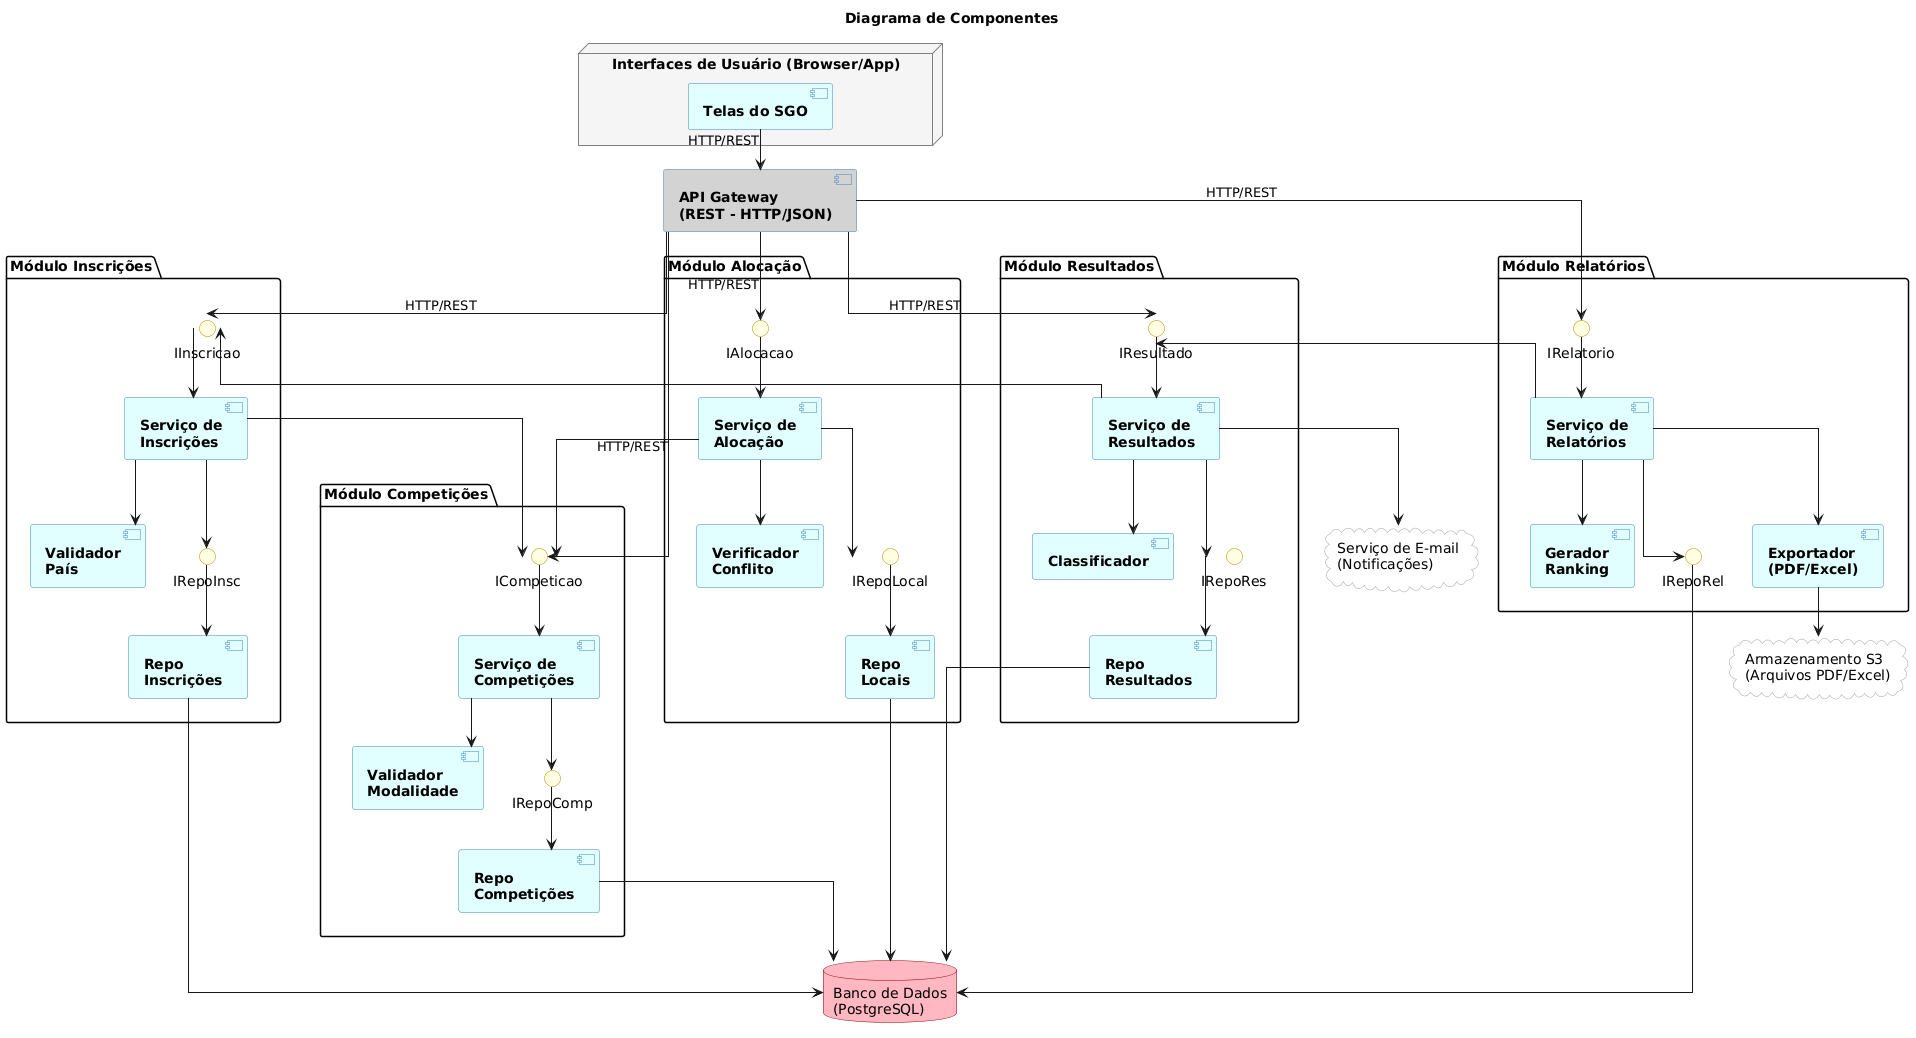

The diagram above was rendered by PlantUML. Its source (embedded in the PNG):
@startuml
title Diagrama de Componentes

skinparam component {
    BackgroundColor LightCyan
    BorderColor SteelBlue
    FontStyle Bold
}
skinparam interface {
    BackgroundColor LightYellow
    BorderColor DarkGoldenrod
}
skinparam database {
    BackgroundColor LightPink
    BorderColor DarkRed
}
skinparam node {
    BackgroundColor WhiteSmoke
    BorderColor Gray
}
skinparam cloud {
    BackgroundColor White
    BorderColor #A0A0A0
}
skinparam linetype ortho
skinparam nodesep 20
skinparam ranksep 40

' ─────────────────────────────────────────
' CAMADA DE CLIENTE
' ─────────────────────────────────────────
node "Interfaces de Usuário (Browser/App)" as UI {
    [Telas do SGO] as Telas
}

' ─────────────────────────────────────────
' API GATEWAY 
' ─────────────────────────────────────────
component "API Gateway\n(REST - HTTP/JSON)" as APIGateway #LightGray

Telas -down-> APIGateway : HTTP/REST

' ─────────────────────────────────────────
' COLUNAS DE SERVIÇOS
' ─────────────────────────────────────────

package "Módulo Competições" as MComp {
    interface "ICompeticao" as ICompSvc
    component "Serviço de\nCompetições" as CompSvc
    component "Validador\nModalidade" as ValMod
    interface "IRepoComp" as IRepoComp
    component "Repo\nCompetições" as RepoComp
    
    ICompSvc -down-> CompSvc
    CompSvc -down-> ValMod
    CompSvc -down-> IRepoComp
    IRepoComp -down-> RepoComp
}

package "Módulo Inscrições" as MInsc {
    interface "IInscricao"  as IInscSvc
    component "Serviço de\nInscrições" as InscSvc
    component "Validador\nPaís" as ValPais
    interface "IRepoInsc" as IRepoInsc
    component "Repo\nInscrições" as RepoInsc
    
    IInscSvc -down-> InscSvc
    InscSvc -down-> ValPais
    InscSvc -down-> IRepoInsc
    IRepoInsc -down-> RepoInsc
}

package "Módulo Alocação" as MAloc {
    interface "IAlocacao"   as IAlocSvc
    component "Serviço de\nAlocação" as AlocSvc
    component "Verificador\nConflito" as VerConf
    interface "IRepoLocal" as IRepoLocal
    component "Repo\nLocais" as RepoLocal
    
    IAlocSvc -down-> AlocSvc
    AlocSvc -down-> VerConf
    AlocSvc -down-> IRepoLocal
    IRepoLocal -down-> RepoLocal
}

package "Módulo Resultados" as MRes {
    interface "IResultado"  as IResSvc
    component "Serviço de\nResultados" as ResSvc
    component "Classificador" as ClassAtl
    interface "IRepoRes" as IRepoRes
    component "Repo\nResultados" as RepoRes
    
    IResSvc -down-> ResSvc
    ResSvc -down-> ClassAtl
    ResSvc -down-> IRepoRes
    IRepoRes -down-> RepoRes
}

package "Módulo Relatórios" as MRel {
    interface "IRelatorio"  as IRelSvc
    component "Serviço de\nRelatórios" as RelSvc
    component "Gerador\nRanking" as GenRank
    interface "IRepoRel" as IRepoRel
    component "Exportador\n(PDF/Excel)" as Exp
    
    IRelSvc -down-> RelSvc
    RelSvc -down-> GenRank
    RelSvc -down-> IRepoRel
    RelSvc -down-> Exp
}

' ─────────────────────────────────────────
' DISTRIBUIÇÃO DO API GATEWAY
' ─────────────────────────────────────────
APIGateway -down-> ICompSvc : HTTP/REST
APIGateway -down-> IInscSvc : HTTP/REST
APIGateway -down-> IAlocSvc : HTTP/REST
APIGateway -down-> IResSvc  : HTTP/REST
APIGateway -down-> IRelSvc  : HTTP/REST

MComp -[hidden]right-> MInsc
MInsc -[hidden]right-> MAloc
MAloc -[hidden]right-> MRes
MRes  -[hidden]right-> MRel

' ─────────────────────────────────────────
' COMUNICAÇÃO CRUZADA
' ─────────────────────────────────────────
InscSvc --> ICompSvc
AlocSvc --> ICompSvc
ResSvc  --> IInscSvc
RelSvc  --> IResSvc

' ─────────────────────────────────────────
' CAMADA DE DADOS E SERVIÇOS EXTERNOS
' ─────────────────────────────────────────
database "Banco de Dados\n(PostgreSQL)" as BD

cloud "Serviço de E-mail\n(Notificações)" as Email
cloud "Armazenamento S3\n(Arquivos PDF/Excel)" as S3

RepoComp -down-> BD
RepoInsc -down-> BD
RepoLocal -down-> BD
RepoRes -down-> BD
IRepoRel -down-> BD

ResSvc -down-> Email
Exp -down-> S3
@enduml